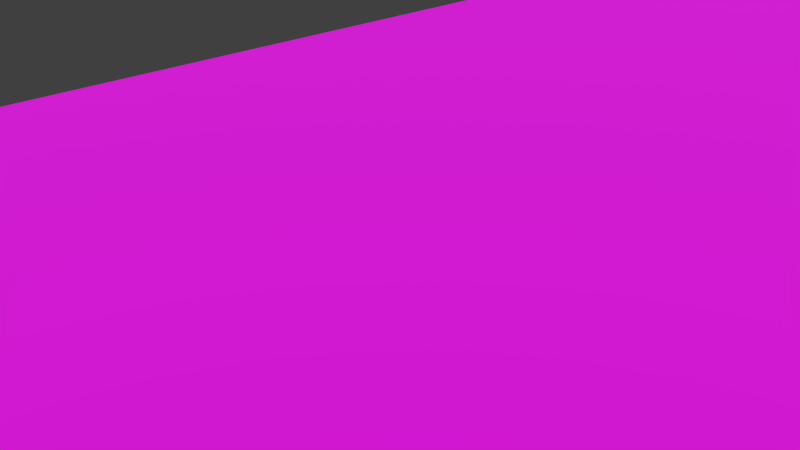 # Source: road.blend  (saved by Blender 2.92.15; exported with 4.5.12 LTS)
import bpy
from mathutils import Matrix  # noqa: F401  (used for matrix-valued properties, if any)

bpy.ops.wm.read_factory_settings(use_empty=True)
scene = bpy.context.scene
scene.name = 'Scene'

# ---- collections
col_collection_road = bpy.data.collections.new('collection road'); scene.collection.children.link(col_collection_road)
col_collection_10 = bpy.data.collections.new('Collection 10'); scene.collection.children.link(col_collection_10)
col_collection_10.hide_render = True
col_collection_10.hide_viewport = True

# ---- images (referenced by path relative to the original .blend; pixels are not part of the script)
import os
ASSET_DIR = os.environ.get("B2B_ASSET_DIR", "")  # directory of the original .blend (textures are referenced by path, not embedded)
HERE = os.path.dirname(os.path.abspath(__file__))  # packed textures are extracted next to this script under _unpacked/

def load_image(name, relpath, width, height, colorspace="sRGB"):
    """Load a texture the original file referenced (path relative to the .blend, or extracted next to this script)."""
    p = next((c for c in (os.path.join(HERE, relpath), os.path.join(ASSET_DIR, relpath)) if relpath and os.path.exists(c)), "")
    if p:
        img = bpy.data.images.load(p, check_existing=True)
        img.name = name
    else:  # same state as the original file: an image datablock whose file is absent (Cycles renders it pink)
        img = bpy.data.images.new(name, width, height)
        img.source = "FILE"
        img.filepath = "//" + (relpath or name)
    img.colorspace_settings.name = colorspace
    return img
img_tunnel_road_jpg = load_image('tunnel_road.jpg', 'textures/tunnel_road.jpg', 1024, 1024, 'sRGB')

# ---- materials (node trees are filled in below, after node groups)
mat_material_002 = bpy.data.materials.new('Material.002')
mat_material_002.alpha_threshold = 0.0
mat_material_002.use_transparent_shadow = False
mat_material_002.roughness = 0.5

# ---- material node trees
mat_material_002.use_nodes = True; mat_material_002.node_tree.nodes.clear()
_N = mat_material_002.node_tree.nodes; _L = mat_material_002.node_tree.links
n0 = _N.new('ShaderNodeBsdfPrincipled'); n0.name = 'Principled BSDF'; n0.location = (10, 300)
n0.distribution = 'GGX'
n0.subsurface_method = 'BURLEY'
n0.inputs[2].default_value = 1.0
n0.inputs[3].default_value = 1.45
n0.inputs[27].default_value = (0.0, 0.0, 0.0, 1.0)
n0.inputs[28].default_value = 1.0
n1 = _N.new('ShaderNodeOutputMaterial'); n1.name = 'Material Output'; n1.location = (300, 300)
n2 = _N.new('ShaderNodeTexImage'); n2.name = 'Image Texture'; n2.location = (-280, 275)
n2.image = img_tunnel_road_jpg
_L.new(n0.outputs[0], n1.inputs[0])
_L.new(n2.outputs[0], n0.inputs[0])
n1.is_active_output = True

# ---- world
world_world = bpy.data.worlds.new('World'); scene.world = world_world
world_world.color = (0.05088, 0.05088, 0.05088)
world_world.use_sun_shadow = False
world_world.sun_shadow_jitter_overblur = 0.0
world_world.cycles.sampling_method = 'NONE'
world_world.cycles.sample_map_resolution = 256

# ---- cameras
cam_camera = bpy.data.cameras.new('Camera')
cam_camera.clip_end = 100.0
cam_camera.lens = 35.0
cam_camera.sensor_width = 32.0
cam_camera.sensor_height = 18.0
cam_camera.ortho_scale = 7.314
cam_camera.dof.focus_distance = 0.0
cam_camera.dof.aperture_fstop = 128.0

# ---- meshes
me_grid = bpy.data.meshes.new('Grid')
me_grid.from_pydata([(-12.26, -68.22, 0.0), (-9.537, -68.22, 0.0), (-6.812, -68.22, 0.0), (-4.087, -68.22, 0.0), (-1.362, -68.22, 0.0), (1.362, -68.22, 0.0), (4.087, -68.22, 0.0), (6.812, -68.22, 0.0), (9.537, -68.22, 0.0), (12.26, -68.22, 0.0), (-12.26, -54.59, 0.0), (-9.537, -54.59, 0.0), (-6.812, -54.59, 0.0), (-4.087, -54.59, 0.0), (-1.362, -54.59, 0.0), (1.362, -54.59, 0.0), (4.087, -54.59, 0.0), (6.812, -54.59, 0.0), (9.537, -54.59, 0.0), (12.26, -54.59, 0.0), (-12.26, -40.97, 0.0), (-9.537, -40.97, 0.0), (-6.812, -40.97, 0.0), (-4.087, -40.97, 0.0), (-1.362, -40.97, 0.0), (1.362, -40.97, 0.0), (4.087, -40.97, 0.0), (6.812, -40.97, 0.0), (9.537, -40.97, 0.0), (12.26, -40.97, 0.0), (-12.26, -27.34, 0.0), (-9.537, -27.34, 0.0), (-6.812, -27.34, 0.0), (-4.087, -27.34, 0.0), (-1.362, -27.34, 0.0), (1.362, -27.34, 0.0), (4.087, -27.34, 0.0), (6.812, -27.34, 0.0), (9.537, -27.34, 0.0), (12.26, -27.34, 0.0), (-12.26, -13.72, 0.0), (-9.537, -13.72, 0.0), (-6.812, -13.72, 0.0), (-4.087, -13.72, 0.0), (-1.362, -13.72, 0.0), (1.362, -13.72, 0.0), (4.087, -13.72, 0.0), (6.812, -13.72, 0.0), (9.537, -13.72, 0.0), (12.26, -13.72, 0.0), (-12.26, -0.09611, 0.0), (-9.537, -0.09611, 0.0), (-6.812, -0.09611, 0.0), (-4.087, -0.09611, 0.0), (-1.362, -0.09611, 0.0), (1.362, -0.09611, 0.0), (4.087, -0.09611, 0.0), (6.812, -0.09611, 0.0), (9.537, -0.09611, 0.0), (12.26, -0.09611, 0.0), (-12.26, 13.53, 0.0), (-9.537, 13.53, 0.0), (-6.812, 13.53, 0.0), (-4.087, 13.53, 0.0), (-1.362, 13.53, 0.0), (1.362, 13.53, 0.0), (4.087, 13.53, 0.0), (6.812, 13.53, 0.0), (9.537, 13.53, 0.0), (12.26, 13.53, 0.0), (-12.26, 27.15, 0.0), (-9.537, 27.15, 0.0), (-6.812, 27.15, 0.0), (-4.087, 27.15, 0.0), (-1.362, 27.15, 0.0), (1.362, 27.15, 0.0), (4.087, 27.15, 0.0), (6.812, 27.15, 0.0), (9.537, 27.15, 0.0), (12.26, 27.15, 0.0), (-12.26, 40.78, 0.0), (-9.537, 40.78, 0.0), (-6.812, 40.78, 0.0), (-4.087, 40.78, 0.0), (-1.362, 40.78, 0.0), (1.362, 40.78, 0.0), (4.087, 40.78, 0.0), (6.812, 40.78, 0.0), (9.537, 40.78, 0.0), (12.26, 40.78, 0.0), (-12.26, 54.4, 0.0), (-9.537, 54.4, 0.0), (-6.812, 54.4, 0.0), (-4.087, 54.4, 0.0), (-1.362, 54.4, 0.0), (1.362, 54.4, 0.0), (4.087, 54.4, 0.0), (6.812, 54.4, 0.0), (9.537, 54.4, 0.0), (12.26, 54.4, 0.0)], [], [(0, 1, 11, 10), (1, 2, 12, 11), (2, 3, 13, 12), (3, 4, 14, 13), (4, 5, 15, 14), (5, 6, 16, 15), (6, 7, 17, 16), (7, 8, 18, 17), (8, 9, 19, 18), (10, 11, 21, 20), (11, 12, 22, 21), (12, 13, 23, 22), (13, 14, 24, 23), (14, 15, 25, 24), (15, 16, 26, 25), (16, 17, 27, 26), (17, 18, 28, 27), (18, 19, 29, 28), (20, 21, 31, 30), (21, 22, 32, 31), (22, 23, 33, 32), (23, 24, 34, 33), (24, 25, 35, 34), (25, 26, 36, 35), (26, 27, 37, 36), (27, 28, 38, 37), (28, 29, 39, 38), (30, 31, 41, 40), (31, 32, 42, 41), (32, 33, 43, 42), (33, 34, 44, 43), (34, 35, 45, 44), (35, 36, 46, 45), (36, 37, 47, 46), (37, 38, 48, 47), (38, 39, 49, 48), (40, 41, 51, 50), (41, 42, 52, 51), (42, 43, 53, 52), (43, 44, 54, 53), (44, 45, 55, 54), (45, 46, 56, 55), (46, 47, 57, 56), (47, 48, 58, 57), (48, 49, 59, 58), (50, 51, 61, 60), (51, 52, 62, 61), (52, 53, 63, 62), (53, 54, 64, 63), (54, 55, 65, 64), (55, 56, 66, 65), (56, 57, 67, 66), (57, 58, 68, 67), (58, 59, 69, 68), (60, 61, 71, 70), (61, 62, 72, 71), (62, 63, 73, 72), (63, 64, 74, 73), (64, 65, 75, 74), (65, 66, 76, 75), (66, 67, 77, 76), (67, 68, 78, 77), (68, 69, 79, 78), (70, 71, 81, 80), (71, 72, 82, 81), (72, 73, 83, 82), (73, 74, 84, 83), (74, 75, 85, 84), (75, 76, 86, 85), (76, 77, 87, 86), (77, 78, 88, 87), (78, 79, 89, 88), (80, 81, 91, 90), (81, 82, 92, 91), (82, 83, 93, 92), (83, 84, 94, 93), (84, 85, 95, 94), (85, 86, 96, 95), (86, 87, 97, 96), (87, 88, 98, 97), (88, 89, 99, 98)])
_uv = me_grid.uv_layers.new(name='UVMap')
_uv.uv.foreach_set('vector', [0.001563, -2.001, 0.1118, -2.001, 0.1118, -1.45, 0.001563, -1.45, 0.1118, -2.001, 0.222, -2.001, 0.222, -1.45, 0.1118, -1.45, 0.222, -2.001, 0.3321, -2.001, 0.3321, -1.45, 0.222, -1.45, 0.3321, -2.001, 0.4423, -2.001, 0.4423, -1.45, 0.3321, -1.45, 0.4423, -2.001, 0.5525, -2.001, 0.5525, -1.45, 0.4423, -1.45, 0.5525, -2.001, 0.6627, -2.001, 0.6627, -1.45, 0.5525, -1.45, 0.6627, -2.001, 0.7729, -2.001, 0.7729, -1.45, 0.6627, -1.45, 0.7729, -2.001, 0.8831, -2.001, 0.8831, -1.45, 0.7729, -1.45, 0.8831, -2.001, 0.9933, -2.001, 0.9933, -1.45, 0.8831, -1.45, 0.001563, -1.45, 0.1118, -1.45, 0.1118, -0.8986, 0.001563, -0.8986, 0.1118, -1.45, 0.222, -1.45, 0.222, -0.8986, 0.1118, -0.8986, 0.222, -1.45, 0.3321, -1.45, 0.3321, -0.8986, 0.222, -0.8986, 0.3321, -1.45, 0.4423, -1.45, 0.4423, -0.8986, 0.3321, -0.8986, 0.4423, -1.45, 0.5525, -1.45, 0.5525, -0.8986, 0.4423, -0.8986, 0.5525, -1.45, 0.6627, -1.45, 0.6627, -0.8986, 0.5525, -0.8986, 0.6627, -1.45, 0.7729, -1.45, 0.7729, -0.8986, 0.6627, -0.8986, 0.7729, -1.45, 0.8831, -1.45, 0.8831, -0.8986, 0.7729, -0.8986, 0.8831, -1.45, 0.9933, -1.45, 0.9933, -0.8986, 0.8831, -0.8986, 0.001563, -0.8986, 0.1118, -0.8986, 0.1118, -0.3477, 0.001563, -0.3477, 0.1118, -0.8986, 0.222, -0.8986, 0.222, -0.3477, 0.1118, -0.3477, 0.222, -0.8986, 0.3321, -0.8986, 0.3321, -0.3477, 0.222, -0.3477, 0.3321, -0.8986, 0.4423, -0.8986, 0.4423, -0.3477, 0.3321, -0.3477, 0.4423, -0.8986, 0.5525, -0.8986, 0.5525, -0.3477, 0.4423, -0.3477, 0.5525, -0.8986, 0.6627, -0.8986, 0.6627, -0.3477, 0.5525, -0.3477, 0.6627, -0.8986, 0.7729, -0.8986, 0.7729, -0.3477, 0.6627, -0.3477, 0.7729, -0.8986, 0.8831, -0.8986, 0.8831, -0.3477, 0.7729, -0.3477, 0.8831, -0.8986, 0.9933, -0.8986, 0.9933, -0.3477, 0.8831, -0.3477, 0.001563, -0.3477, 0.1118, -0.3477, 0.1118, 0.2033, 0.001563, 0.2033, 0.1118, -0.3477, 0.222, -0.3477, 0.222, 0.2033, 0.1118, 0.2033, 0.222, -0.3477, 0.3321, -0.3477, 0.3321, 0.2033, 0.222, 0.2033, 0.3321, -0.3477, 0.4423, -0.3477, 0.4423, 0.2033, 0.3321, 0.2033, 0.4423, -0.3477, 0.5525, -0.3477, 0.5525, 0.2033, 0.4423, 0.2033, 0.5525, -0.3477, 0.6627, -0.3477, 0.6627, 0.2033, 0.5525, 0.2033, 0.6627, -0.3477, 0.7729, -0.3477, 0.7729, 0.2033, 0.6627, 0.2033, 0.7729, -0.3477, 0.8831, -0.3477, 0.8831, 0.2033, 0.7729, 0.2033, 0.8831, -0.3477, 0.9933, -0.3477, 0.9933, 0.2033, 0.8831, 0.2033, 0.001563, 0.2033, 0.1118, 0.2033, 0.1118, 0.7543, 0.001563, 0.7543, 0.1118, 0.2033, 0.222, 0.2033, 0.222, 0.7543, 0.1118, 0.7543, 0.222, 0.2033, 0.3321, 0.2033, 0.3321, 0.7543, 0.222, 0.7543, 0.3321, 0.2033, 0.4423, 0.2033, 0.4423, 0.7543, 0.3321, 0.7543, 0.4423, 0.2033, 0.5525, 0.2033, 0.5525, 0.7543, 0.4423, 0.7543, 0.5525, 0.2033, 0.6627, 0.2033, 0.6627, 0.7543, 0.5525, 0.7543, 0.6627, 0.2033, 0.7729, 0.2033, 0.7729, 0.7543, 0.6627, 0.7543, 0.7729, 0.2033, 0.8831, 0.2033, 0.8831, 0.7543, 0.7729, 0.7543, 0.8831, 0.2033, 0.9933, 0.2033, 0.9933, 0.7543, 0.8831, 0.7543, 0.001563, 0.7543, 0.1118, 0.7543, 0.1118, 1.305, 0.001563, 1.305, 0.1118, 0.7543, 0.222, 0.7543, 0.222, 1.305, 0.1118, 1.305, 0.222, 0.7543, 0.3321, 0.7543, 0.3321, 1.305, 0.222, 1.305, 0.3321, 0.7543, 0.4423, 0.7543, 0.4423, 1.305, 0.3321, 1.305, 0.4423, 0.7543, 0.5525, 0.7543, 0.5525, 1.305, 0.4423, 1.305, 0.5525, 0.7543, 0.6627, 0.7543, 0.6627, 1.305, 0.5525, 1.305, 0.6627, 0.7543, 0.7729, 0.7543, 0.7729, 1.305, 0.6627, 1.305, 0.7729, 0.7543, 0.8831, 0.7543, 0.8831, 1.305, 0.7729, 1.305, 0.8831, 0.7543, 0.9933, 0.7543, 0.9933, 1.305, 0.8831, 1.305, 0.001563, 1.305, 0.1118, 1.305, 0.1118, 1.856, 0.001563, 1.856, 0.1118, 1.305, 0.222, 1.305, 0.222, 1.856, 0.1118, 1.856, 0.222, 1.305, 0.3321, 1.305, 0.3321, 1.856, 0.222, 1.856, 0.3321, 1.305, 0.4423, 1.305, 0.4423, 1.856, 0.3321, 1.856, 0.4423, 1.305, 0.5525, 1.305, 0.5525, 1.856, 0.4423, 1.856, 0.5525, 1.305, 0.6627, 1.305, 0.6627, 1.856, 0.5525, 1.856, 0.6627, 1.305, 0.7729, 1.305, 0.7729, 1.856, 0.6627, 1.856, 0.7729, 1.305, 0.8831, 1.305, 0.8831, 1.856, 0.7729, 1.856, 0.8831, 1.305, 0.9933, 1.305, 0.9933, 1.856, 0.8831, 1.856, 0.001563, 1.856, 0.1118, 1.856, 0.1118, 2.407, 0.001563, 2.407, 0.1118, 1.856, 0.222, 1.856, 0.222, 2.407, 0.1118, 2.407, 0.222, 1.856, 0.3321, 1.856, 0.3321, 2.407, 0.222, 2.407, 0.3321, 1.856, 0.4423, 1.856, 0.4423, 2.407, 0.3321, 2.407, 0.4423, 1.856, 0.5525, 1.856, 0.5525, 2.407, 0.4423, 2.407, 0.5525, 1.856, 0.6627, 1.856, 0.6627, 2.407, 0.5525, 2.407, 0.6627, 1.856, 0.7729, 1.856, 0.7729, 2.407, 0.6627, 2.407, 0.7729, 1.856, 0.8831, 1.856, 0.8831, 2.407, 0.7729, 2.407, 0.8831, 1.856, 0.9933, 1.856, 0.9933, 2.407, 0.8831, 2.407, 0.001563, 2.407, 0.1118, 2.407, 0.1118, 2.958, 0.001563, 2.958, 0.1118, 2.407, 0.222, 2.407, 0.222, 2.958, 0.1118, 2.958, 0.222, 2.407, 0.3321, 2.407, 0.3321, 2.958, 0.222, 2.958, 0.3321, 2.407, 0.4423, 2.407, 0.4423, 2.958, 0.3321, 2.958, 0.4423, 2.407, 0.5525, 2.407, 0.5525, 2.958, 0.4423, 2.958, 0.5525, 2.407, 0.6627, 2.407, 0.6627, 2.958, 0.5525, 2.958, 0.6627, 2.407, 0.7729, 2.407, 0.7729, 2.958, 0.6627, 2.958, 0.7729, 2.407, 0.8831, 2.407, 0.8831, 2.958, 0.7729, 2.958, 0.8831, 2.407, 0.9933, 2.407, 0.9933, 2.958, 0.8831, 2.958])
me_grid.materials.append(mat_material_002)
me_grid.use_remesh_preserve_volume = False
me_grid.use_remesh_preserve_attributes = False
me_grid.use_mirror_vertex_groups = False
me_grid.update()

# ---- objects
ob_grid = bpy.data.objects.new('Grid', me_grid)
ob_camera = bpy.data.objects.new('Camera', cam_camera)

# ---- transforms, parenting, visibility, modifiers, constraints
ob_grid.location = (-2.944, 0.8136, 0.0)
ob_grid.lineart.crease_threshold = 0.0
ob_camera.location = (9.187, -4.489, 7.717)
ob_camera.rotation_euler = (1.109, 0.01082, 0.8149)
ob_camera.lock_rotations_4d = False
ob_camera.empty_display_type = 'ARROWS'
ob_camera.color = (0.0, 0.0, 0.0, 0.0)
ob_camera.display_type = 'WIRE'
ob_camera.lineart.crease_threshold = 0.0

# ---- collection membership
col_collection_road.objects.link(ob_grid)
col_collection_10.objects.link(ob_camera)

# ---- scene / render settings (as saved in the file)
scene.camera = ob_camera
scene.frame_start = 1; scene.frame_end = 250; scene.frame_set(0)
scene.render.engine = 'BLENDER_EEVEE_NEXT'
scene.render.resolution_percentage = 50
scene.render.dither_intensity = 0.0
scene.cycles.use_denoising = False
scene.cycles.samples = 10
scene.cycles.sampling_pattern = 'TABULATED_SOBOL'
scene.cycles.light_sampling_threshold = 0.0
scene.cycles.use_adaptive_sampling = False
scene.cycles.use_light_tree = False
scene.cycles.blur_glossy = 0.0
scene.cycles.pixel_filter_type = 'GAUSSIAN'
scene.cycles.sample_clamp_indirect = 0.0
scene.view_settings.view_transform = 'Standard'
bpy.context.view_layer.update()

# ---- added for rendering (the .blend has no usable light): sun
light_auto_sun = bpy.data.lights.new('AutoSun', 'SUN')
light_auto_sun.energy = 3.0
light_auto_sun.angle = 0.0523599
ob_auto_sun = bpy.data.objects.new('AutoSun', light_auto_sun)
scene.collection.objects.link(ob_auto_sun)
ob_auto_sun.rotation_euler = (0.872665, 0.174533, 0.523599)
bpy.context.view_layer.update()

